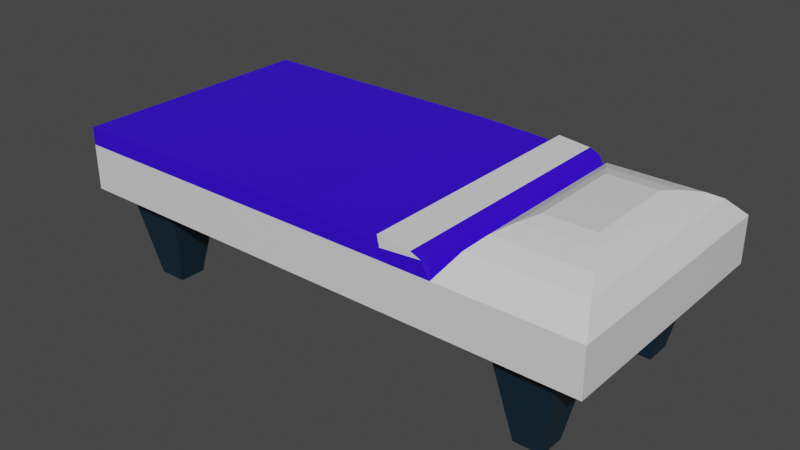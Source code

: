 # Source: Bed.blend  (saved by Blender 2.80.75; exported with 4.5.12 LTS)
import bpy
from mathutils import Matrix  # noqa: F401  (used for matrix-valued properties, if any)

bpy.ops.wm.read_factory_settings(use_empty=True)
scene = bpy.context.scene
scene.name = 'Scene'

# ---- collections
col_collection = bpy.data.collections.new('Collection'); scene.collection.children.link(col_collection)

# ---- materials (node trees are filled in below, after node groups)
mat_material = bpy.data.materials.new('Material')
mat_material.alpha_threshold = 0.0
mat_material.use_transparent_shadow = False
mat_material.line_color = (0.0, 0.0, 0.0, 1.0)
mat_material_001 = bpy.data.materials.new('Material.001')
mat_material_001.use_transparent_shadow = False
mat_material_002 = bpy.data.materials.new('Material.002')
mat_material_002.use_transparent_shadow = False
mat_material_004 = bpy.data.materials.new('Material.004')
mat_material_004.use_transparent_shadow = False
mat_material_003 = bpy.data.materials.new('Material.003')
mat_material_003.use_transparent_shadow = False

# ---- material node trees
mat_material.use_nodes = True; mat_material.node_tree.nodes.clear()
_N = mat_material.node_tree.nodes; _L = mat_material.node_tree.links
n0 = _N.new('ShaderNodeOutputMaterial'); n0.name = 'Material Output'; n0.location = (300, 300)
n1 = _N.new('ShaderNodeBsdfPrincipled'); n1.name = 'Principled BSDF'; n1.location = (10, 300)
n1.distribution = 'GGX'
n1.subsurface_method = 'BURLEY'
n1.inputs[2].default_value = 0.4
n1.inputs[3].default_value = 1.45
n1.inputs[27].default_value = (0.0, 0.0, 0.0, 1.0)
n1.inputs[28].default_value = 1.0
_L.new(n1.outputs[0], n0.inputs[0])
n0.is_active_output = True
mat_material_001.use_nodes = True; mat_material_001.node_tree.nodes.clear()
_N = mat_material_001.node_tree.nodes; _L = mat_material_001.node_tree.links
n0 = _N.new('ShaderNodeOutputMaterial'); n0.name = 'Material Output'; n0.location = (300, 300)
n1 = _N.new('ShaderNodeBsdfPrincipled'); n1.name = 'Principled BSDF'; n1.location = (10, 300)
n1.distribution = 'GGX'
n1.subsurface_method = 'BURLEY'
n1.inputs[0].default_value = (0.7157, 1.0, 0.8554, 1.0)
n1.inputs[3].default_value = 1.45
n1.inputs[27].default_value = (0.0, 0.0, 0.0, 1.0)
n1.inputs[28].default_value = 1.0
_L.new(n1.outputs[0], n0.inputs[0])
n0.is_active_output = True
mat_material_002.use_nodes = True; mat_material_002.node_tree.nodes.clear()
_N = mat_material_002.node_tree.nodes; _L = mat_material_002.node_tree.links
n0 = _N.new('ShaderNodeOutputMaterial'); n0.name = 'Material Output'; n0.location = (300, 300)
n1 = _N.new('ShaderNodeBsdfPrincipled'); n1.name = 'Principled BSDF'; n1.location = (10, 300)
n1.distribution = 'GGX'
n1.subsurface_method = 'BURLEY'
n1.inputs[0].default_value = (0.02196, 0.009906, 0.003064, 1.0)
n1.inputs[3].default_value = 1.45
n1.inputs[27].default_value = (0.0, 0.0, 0.0, 1.0)
n1.inputs[28].default_value = 1.0
_L.new(n1.outputs[0], n0.inputs[0])
n0.is_active_output = True
mat_material_004.use_nodes = True; mat_material_004.node_tree.nodes.clear()
_N = mat_material_004.node_tree.nodes; _L = mat_material_004.node_tree.links
n0 = _N.new('ShaderNodeOutputMaterial'); n0.name = 'Material Output'; n0.location = (300, 300)
n1 = _N.new('ShaderNodeBsdfPrincipled'); n1.name = 'Principled BSDF'; n1.location = (10, 300)
n1.distribution = 'GGX'
n1.subsurface_method = 'BURLEY'
n1.inputs[0].default_value = (0.03508, 0.0, 0.8, 1.0)
n1.inputs[3].default_value = 1.45
n1.inputs[27].default_value = (0.0, 0.0, 0.0, 1.0)
n1.inputs[28].default_value = 1.0
_L.new(n1.outputs[0], n0.inputs[0])
n0.is_active_output = True
mat_material_003.use_nodes = True; mat_material_003.node_tree.nodes.clear()
_N = mat_material_003.node_tree.nodes; _L = mat_material_003.node_tree.links
n0 = _N.new('ShaderNodeOutputMaterial'); n0.name = 'Material Output'; n0.location = (300, 300)
n1 = _N.new('ShaderNodeBsdfPrincipled'); n1.name = 'Principled BSDF'; n1.location = (10, 300)
n1.distribution = 'GGX'
n1.subsurface_method = 'BURLEY'
n1.inputs[0].default_value = (0.003893, 0.02145, 0.0374, 1.0)
n1.inputs[3].default_value = 1.45
n1.inputs[27].default_value = (0.0, 0.0, 0.0, 1.0)
n1.inputs[28].default_value = 1.0
_L.new(n1.outputs[0], n0.inputs[0])
n0.is_active_output = True

# ---- world
world_world = bpy.data.worlds.new('World'); scene.world = world_world
world_world.use_nodes = True; world_world.node_tree.nodes.clear()
_N = world_world.node_tree.nodes; _L = world_world.node_tree.links
n0 = _N.new('ShaderNodeOutputWorld'); n0.name = 'World Output'; n0.location = (300, 300)
n1 = _N.new('ShaderNodeBackground'); n1.name = 'Background'; n1.location = (10, 300)
n1.inputs[0].default_value = (0.05088, 0.05088, 0.05088, 1.0)
_L.new(n1.outputs[0], n0.inputs[0])
n0.is_active_output = True
world_world.color = (0.05088, 0.05088, 0.05088)
world_world.use_sun_shadow = False
world_world.sun_shadow_jitter_overblur = 0.0

# ---- meshes
me_cube = bpy.data.meshes.new('Cube')
me_cube.from_pydata([(2.501, 1.183, 0.2126), (2.501, 1.183, -0.2126), (2.501, -1.183, 0.2126), (2.501, -1.183, -0.2126), (-2.501, 1.183, 0.2126), (-2.501, 1.183, -0.2126), (-2.501, -1.183, 0.2126), (-2.501, -1.183, -0.2126), (-2.501, 0.0, -0.2126), (2.501, 0.0, 0.2126), (-2.501, 0.0, 0.2126), (2.501, 0.0, -0.2126), (-2.501, -0.5914, -0.2126), (2.501, -0.5914, 0.2126), (-2.501, -0.5914, 0.2126), (2.501, -0.5914, -0.2126), (-2.501, 0.5914, 0.2126), (2.501, 0.5914, -0.2126), (-2.501, 0.5914, -0.2126), (2.501, 0.5914, 0.2126), (0.0, 1.183, -0.2126), (0.0, -1.183, 0.2126), (0.0, -1.183, -0.2126), (0.0, 1.183, 0.2126), (0.0, 0.0, -0.2126), (0.0, -0.5914, -0.2126), (0.0, 0.5914, -0.2126), (1.25, -1.183, -0.2126), (1.25, 1.183, 0.2126), (1.25, 0.0, 0.2126), (1.25, -0.5914, 0.2126), (1.25, 0.5914, 0.2126), (1.25, 1.183, -0.2126), (1.25, -1.183, 0.2126), (1.25, 0.0, -0.2126), (1.25, -0.5914, -0.2126), (1.25, 0.5914, -0.2126), (-1.25, 1.183, -0.2126), (-1.25, -1.183, 0.2126), (-1.25, 0.0, -0.2126), (-1.25, -0.5914, -0.2126), (-1.25, 0.5914, -0.2126), (-1.25, -1.183, -0.2126), (-1.25, 1.183, 0.2126), (1.876, -1.183, -0.2126), (1.876, 1.183, 0.2126), (-2.501, 0.5914, 0.3492), (-2.501, -1.183, 0.3492), (-1.876, -1.183, 0.3492), (1.876, 1.183, -0.2126), (1.876, -1.183, 0.2126), (1.876, 0.0, -0.2126), (1.876, -0.5914, -0.2126), (1.876, 0.5914, -0.2126), (-1.876, 1.183, -0.2126), (-1.876, -1.183, 0.2126), (-1.876, 0.0, -0.2126), (-1.876, -0.5914, -0.2126), (-1.876, 0.5914, -0.2126), (-1.876, -1.183, -0.2126), (-1.876, 1.183, 0.2126), (-0.6252, -1.183, -0.2126), (-0.6252, 1.183, 0.2126), (-0.6252, 1.183, -0.2126), (-0.6252, -1.183, 0.2126), (-0.6252, 0.0, -0.2126), (-0.6252, -0.5914, -0.2126), (-0.6252, 0.5914, -0.2126), (0.6252, 1.183, -0.2126), (0.6252, -1.183, 0.2126), (0.6252, 0.0, -0.2126), (0.6252, -0.5914, -0.2126), (0.6252, 0.5914, -0.2126), (0.6252, -1.183, -0.2126), (0.6252, 1.183, 0.2126), (-2.229, -0.5271, -0.2126), (-2.229, -1.054, -0.2126), (-1.672, 1.054, -0.2126), (-2.229, 1.054, -0.2126), (1.672, -1.054, -0.2126), (2.229, -1.054, -0.2126), (2.229, 0.5271, -0.2126), (2.229, 1.054, -0.2126), (2.229, -0.5271, -0.2126), (-1.672, -0.5271, -0.2126), (-2.229, 0.5271, -0.2126), (-1.672, 0.5271, -0.2126), (1.672, 1.054, -0.2126), (1.672, -0.5271, -0.2126), (1.672, 0.5271, -0.2126), (-1.672, -1.054, -0.2126), (-2.082, -0.6662, -1.031), (-2.082, -0.915, -1.031), (-1.817, 0.9163, -1.031), (-2.083, 0.9163, -1.031), (1.821, -0.9126, -1.031), (2.079, -0.9126, -1.031), (2.082, 0.6659, -1.031), (2.082, 0.9153, -1.031), (2.079, -0.6686, -1.031), (-1.819, -0.6662, -1.031), (-2.083, 0.6649, -1.031), (-1.817, 0.6649, -1.031), (1.818, 0.9153, -1.031), (1.821, -0.6686, -1.031), (1.818, 0.6659, -1.031), (-1.819, -0.915, -1.031), (2.385, -0.482, 0.3987), (2.385, -0.9639, 0.3987), (1.876, 0.9639, 0.3987), (2.385, 0.9639, 0.3987), (2.385, 0.482, 0.3987), (2.385, -1.471e-09, 0.3987), (1.876, 0.595, 0.5451), (2.19, -0.595, 0.5451), (2.19, -0.2975, 0.5451), (1.876, -0.9639, 0.3987), (1.366, -0.9639, 0.3987), (1.366, -0.482, 0.3987), (1.366, 0.482, 0.3987), (1.366, -1.471e-09, 0.3987), (1.366, 0.9639, 0.3987), (-2.501, 1.183, 0.3492), (-2.501, -0.5914, 0.3492), (-2.501, 0.0, 0.3492), (0.7926, -1.183, 0.3187), (0.0, -1.183, 0.3492), (-0.6252, 1.183, 0.3492), (0.0, 1.183, 0.3492), (0.7926, 1.183, 0.3187), (1.169, 1.183, 0.3492), (0.7926, 0.0, 0.3187), (1.169, 0.0, 0.3492), (0.7926, -0.5914, 0.3187), (1.169, -0.5914, 0.3492), (0.7926, 0.5914, 0.3187), (1.169, 0.5914, 0.3492), (1.169, -1.183, 0.3492), (-0.6252, -1.183, 0.3492), (-1.25, -1.183, 0.3492), (-1.876, 1.183, 0.3492), (-1.25, 1.183, 0.3492), (2.294, -0.3956, 0.4882), (2.294, -0.7912, 0.4882), (1.876, 0.7912, 0.4882), (2.294, 0.7912, 0.4882), (2.294, 0.3956, 0.4882), (2.294, -1.208e-09, 0.4882), (1.876, 0.4335, 0.5752), (2.105, -0.4335, 0.5752), (2.105, -0.2167, 0.5752), (1.876, -0.7912, 0.4882), (1.457, -0.7912, 0.4882), (1.457, -0.3956, 0.4882), (1.457, 0.3956, 0.4882), (1.457, -1.208e-09, 0.4882), (1.457, 0.7912, 0.4882), (2.19, 0.595, 0.5451), (2.19, 0.2975, 0.5451), (2.19, 7.707e-11, 0.5451), (0.7737, 0.0, 0.4184), (1.076, 1.183, 0.3878), (0.7737, 1.183, 0.4184), (1.876, -0.595, 0.5451), (1.561, -0.595, 0.5451), (1.561, -0.2975, 0.5451), (1.561, 0.2975, 0.5451), (1.561, 7.707e-11, 0.5451), (1.561, 0.595, 0.5451), (2.105, 0.4335, 0.5752), (2.105, 0.2167, 0.5752), (2.105, 5.615e-11, 0.5752), (1.876, 5.615e-11, 0.5752), (1.876, -0.2167, 0.5752), (1.876, 0.2167, 0.5752), (1.876, -0.4335, 0.5752), (1.647, -0.4335, 0.5752), (1.647, -0.2167, 0.5752), (1.647, 0.2167, 0.5752), (1.647, 5.615e-11, 0.5752), (1.647, 0.4335, 0.5752), (1.076, 0.0, 0.3878), (0.7737, -0.5914, 0.4184), (1.076, -0.5914, 0.3878), (0.7737, 0.5914, 0.4184), (1.076, 0.5914, 0.3878), (1.076, -1.183, 0.3878), (0.7737, -1.183, 0.4184), (-1.875, -1.183, 0.3771), (-2.501, -1.183, 0.3771), (-2.501, 0.5914, 0.3771), (-2.501, 1.183, 0.3771), (-2.501, -0.5914, 0.3771), (-2.501, 0.0, 0.3771), (0.7928, -1.183, 0.3466), (0.0002148, -1.183, 0.3771), (-0.625, 1.183, 0.3771), (0.0002148, 1.183, 0.3771), (-0.625, 0.0, 0.3771), (0.0002148, 0.0, 0.3771), (-0.625, -0.5914, 0.3771), (0.0002148, -0.5914, 0.3771), (-0.625, 0.5914, 0.3771), (0.0002148, 0.5914, 0.3771), (-0.625, -1.183, 0.3771), (-1.25, -1.183, 0.3771), (-1.875, 1.183, 0.3771), (-1.25, 1.183, 0.3771), (-1.875, 0.0, 0.3771), (-1.25, 0.0, 0.3771), (-1.875, -0.5914, 0.3771), (-1.25, -0.5914, 0.3771), (-1.875, 0.5914, 0.3771), (-1.25, 0.5914, 0.3771), (0.7928, 1.183, 0.3466), (0.7928, 0.0, 0.3466), (0.7928, -0.5914, 0.3466), (0.7928, 0.5914, 0.3466)], [], [(59, 55, 6, 7), (18, 16, 4, 5), (44, 52, 88, 79), (15, 13, 2, 3), (49, 45, 0, 1), (17, 19, 9, 11), (53, 17, 11, 51), (12, 14, 10, 8), (7, 6, 14, 12), (11, 9, 13, 15), (51, 11, 15, 52), (12, 57, 84, 75), (1, 0, 19, 17), (8, 10, 16, 18), (63, 20, 26, 67), (38, 64, 138, 139), (30, 29, 132, 134), (65, 24, 25, 66), (23, 62, 127, 128), (67, 26, 24, 65), (63, 62, 23, 20), (66, 25, 22, 61), (73, 69, 21, 22), (4, 16, 46, 122), (29, 30, 118, 120), (44, 50, 33, 27), (33, 50, 116, 117), (13, 9, 112, 107), (19, 0, 110, 111), (68, 32, 36, 72), (70, 34, 35, 71), (72, 36, 34, 70), (68, 74, 28, 32), (71, 35, 27, 73), (57, 40, 42, 59), (54, 60, 43, 37), (58, 41, 39, 56), (56, 39, 40, 57), (54, 37, 41, 58), (69, 33, 137, 125), (29, 31, 136, 132), (64, 21, 126, 138), (61, 64, 38, 42), (43, 60, 140, 141), (2, 13, 107, 108), (31, 29, 120, 119), (50, 2, 108, 116), (3, 2, 50, 44), (0, 45, 109, 110), (32, 49, 53, 36), (34, 51, 52, 35), (36, 53, 51, 34), (32, 28, 45, 49), (35, 52, 44, 27), (1, 17, 81, 82), (8, 56, 57, 12), (18, 58, 56, 8), (5, 4, 60, 54), (58, 18, 85, 86), (21, 69, 125, 126), (14, 6, 47, 123), (33, 30, 134, 137), (42, 38, 55, 59), (10, 14, 123, 124), (74, 23, 128, 129), (22, 21, 64, 61), (6, 55, 48, 47), (55, 38, 139, 48), (16, 10, 124, 46), (40, 66, 61, 42), (37, 43, 62, 63), (41, 67, 65, 39), (39, 65, 66, 40), (37, 63, 67, 41), (25, 71, 73, 22), (20, 23, 74, 68), (26, 72, 70, 24), (24, 70, 71, 25), (20, 68, 72, 26), (28, 74, 129, 130), (27, 33, 69, 73), (62, 43, 141, 127), (60, 4, 122, 140), (31, 28, 130, 136), (77, 86, 102, 93), (85, 78, 94, 101), (90, 76, 92, 106), (75, 84, 100, 91), (57, 59, 90, 84), (49, 1, 82, 87), (53, 49, 87, 89), (7, 12, 75, 76), (54, 58, 86, 77), (18, 5, 78, 85), (52, 15, 83, 88), (3, 44, 79, 80), (15, 3, 80, 83), (5, 54, 77, 78), (17, 53, 89, 81), (59, 7, 76, 90), (104, 99, 96, 95), (103, 98, 97, 105), (94, 93, 102, 101), (91, 100, 106, 92), (86, 85, 101, 102), (76, 75, 91, 92), (84, 90, 106, 100), (87, 82, 98, 103), (78, 77, 93, 94), (88, 83, 99, 104), (80, 79, 95, 96), (81, 89, 105, 97), (82, 81, 97, 98), (89, 87, 103, 105), (83, 80, 96, 99), (79, 88, 104, 95), (107, 112, 147, 142), (108, 107, 142, 143), (116, 108, 143, 151), (119, 120, 155, 154), (109, 121, 156, 144), (111, 110, 145, 146), (118, 117, 152, 153), (112, 111, 146, 147), (30, 33, 117, 118), (45, 28, 121, 109), (28, 31, 119, 121), (9, 19, 111, 112), (133, 131, 215, 216), (46, 124, 193, 190), (131, 135, 217, 215), (123, 47, 189, 192), (127, 141, 207, 196), (140, 122, 191, 206), (125, 133, 216, 194), (124, 123, 192, 193), (48, 139, 205, 188), (122, 46, 190, 191), (141, 140, 206, 207), (47, 48, 188, 189), (139, 138, 204, 205), (138, 126, 195, 204), (128, 127, 196, 197), (129, 128, 197, 214), (135, 129, 214, 217), (126, 125, 194, 195), (134, 132, 181, 183), (133, 125, 187, 182), (129, 135, 184, 162), (132, 136, 185, 181), (143, 142, 115, 114), (151, 143, 114, 163), (154, 155, 167, 166), (144, 156, 168, 113), (146, 145, 157, 158), (153, 152, 164, 165), (147, 146, 158, 159), (156, 154, 166, 168), (120, 118, 153, 155), (110, 109, 144, 145), (117, 116, 151, 152), (121, 119, 154, 156), (114, 115, 150, 149), (163, 114, 149, 175), (166, 167, 179, 178), (113, 168, 180, 148), (158, 157, 169, 170), (165, 164, 176, 177), (159, 158, 170, 171), (168, 166, 178, 180), (142, 147, 159, 115), (155, 153, 165, 167), (145, 144, 113, 157), (152, 151, 163, 164), (173, 177, 176, 175), (174, 178, 179, 172), (172, 179, 177, 173), (148, 180, 178, 174), (169, 148, 174, 170), (171, 172, 173, 150), (170, 174, 172, 171), (150, 173, 175, 149), (115, 159, 171, 150), (167, 165, 177, 179), (157, 113, 148, 169), (164, 163, 175, 176), (183, 182, 187, 186), (185, 184, 160, 181), (181, 160, 182, 183), (161, 162, 184, 185), (130, 129, 162, 161), (136, 130, 161, 185), (135, 131, 160, 184), (137, 134, 183, 186), (125, 137, 186, 187), (131, 133, 182, 160), (210, 192, 189, 188), (212, 190, 193, 208), (208, 193, 192, 210), (206, 191, 190, 212), (214, 197, 203, 217), (215, 199, 201, 216), (217, 203, 199, 215), (216, 201, 195, 194), (196, 207, 213, 202), (198, 209, 211, 200), (202, 213, 209, 198), (200, 211, 205, 204), (207, 206, 212, 213), (209, 208, 210, 211), (213, 212, 208, 209), (211, 210, 188, 205), (201, 200, 204, 195), (203, 202, 198, 199), (199, 198, 200, 201), (197, 196, 202, 203)])
me_cube.polygons.foreach_set('material_index', [0, 0, 0, 0, 0, 0, 0, 0, 0, 0, 0, 0, 0, 0, 0, 3, 3, 0, 3, 0, 0, 0, 0, 3, 0, 0, 0, 0, 0, 0, 0, 0, 0, 0, 0, 0, 0, 0, 0, 3, 3, 3, 0, 3, 0, 0, 0, 0, 0, 0, 0, 0, 0, 0, 0, 0, 0, 0, 0, 3, 3, 3, 0, 3, 3, 0, 3, 3, 3, 0, 0, 0, 0, 0, 0, 0, 0, 0, 0, 3, 0, 3, 3, 3, 4, 4, 4, 4, 0, 0, 0, 0, 0, 0, 0, 0, 0, 0, 0, 0, 4, 4, 4, 4, 4, 4, 4, 4, 4, 4, 4, 4, 4, 4, 4, 4, 0, 0, 0, 0, 0, 0, 0, 0, 0, 0, 0, 0, 0, 3, 0, 3, 3, 3, 0, 3, 3, 3, 3, 3, 3, 3, 3, 3, 0, 3, 3, 0, 0, 3, 0, 0, 0, 0, 0, 0, 0, 0, 0, 0, 0, 0, 0, 0, 0, 0, 0, 0, 0, 0, 0, 0, 0, 0, 0, 0, 0, 0, 0, 0, 0, 0, 0, 0, 0, 0, 0, 0, 0, 0, 0, 3, 0, 3, 0, 0, 3, 3, 3, 3, 3, 3, 3, 3, 3, 3, 3, 3, 3, 3, 3, 3, 3, 3, 3, 3])
_uv = me_cube.uv_layers.new(name='UVMap')
_uv.uv.foreach_set('vector', [0.375, 0.4688, 0.625, 0.4688, 0.625, 0.5, 0.375, 0.5, 0.375, 0.6875, 0.625, 0.6875, 0.625, 0.75, 0.375, 0.75, 0.5938, 1.0, 0.5938, 0.9375, 0.5938, 0.9375, 0.5938, 1.0, 0.125, 0.6875, 0.375, 0.6875, 0.375, 0.75, 0.125, 0.75, 0.625, 0.7188, 0.875, 0.7188, 0.875, 0.75, 0.625, 0.75, 0.125, 0.5625, 0.375, 0.5625, 0.375, 0.625, 0.125, 0.625, 0.5938, 0.8125, 0.625, 0.8125, 0.625, 0.875, 0.5938, 0.875, 0.375, 0.5625, 0.625, 0.5625, 0.625, 0.625, 0.375, 0.625, 0.375, 0.5, 0.625, 0.5, 0.625, 0.5625, 0.375, 0.5625, 0.125, 0.625, 0.375, 0.625, 0.375, 0.6875, 0.125, 0.6875, 0.5938, 0.875, 0.625, 0.875, 0.625, 0.9375, 0.5938, 0.9375, 0.375, 0.9375, 0.4062, 0.9375, 0.4062, 0.9375, 0.375, 0.9375, 0.125, 0.5, 0.375, 0.5, 0.375, 0.5625, 0.125, 0.5625, 0.375, 0.625, 0.625, 0.625, 0.625, 0.6875, 0.375, 0.6875, 0.4688, 0.75, 0.5, 0.75, 0.5, 0.8125, 0.4688, 0.8125, 0.625, 0.4375, 0.625, 0.4062, 0.625, 0.4062, 0.625, 0.4375, 0.4375, 0.1875, 0.4375, 0.125, 0.4375, 0.125, 0.4375, 0.1875, 0.4688, 0.875, 0.5, 0.875, 0.5, 0.9375, 0.4688, 0.9375, 0.875, 0.625, 0.875, 0.5938, 0.875, 0.5938, 0.875, 0.625, 0.4688, 0.8125, 0.5, 0.8125, 0.5, 0.875, 0.4688, 0.875, 0.625, 0.5938, 0.875, 0.5938, 0.875, 0.625, 0.625, 0.625, 0.4688, 0.9375, 0.5, 0.9375, 0.5, 1.0, 0.4688, 1.0, 0.375, 0.3438, 0.625, 0.3438, 0.625, 0.375, 0.375, 0.375, 0.625, 0.75, 0.625, 0.6875, 0.625, 0.6875, 0.625, 0.75, 0.4375, 0.125, 0.4375, 0.1875, 0.4375, 0.1875, 0.4375, 0.125, 0.375, 0.2812, 0.625, 0.2812, 0.625, 0.3125, 0.375, 0.3125, 0.625, 0.3125, 0.625, 0.2812, 0.625, 0.2812, 0.625, 0.3125, 0.375, 0.6875, 0.375, 0.625, 0.375, 0.625, 0.375, 0.6875, 0.375, 0.5625, 0.375, 0.5, 0.375, 0.5, 0.375, 0.5625, 0.5312, 0.75, 0.5625, 0.75, 0.5625, 0.8125, 0.5312, 0.8125, 0.5312, 0.875, 0.5625, 0.875, 0.5625, 0.9375, 0.5312, 0.9375, 0.5312, 0.8125, 0.5625, 0.8125, 0.5625, 0.875, 0.5312, 0.875, 0.625, 0.6562, 0.875, 0.6562, 0.875, 0.6875, 0.625, 0.6875, 0.5312, 0.9375, 0.5625, 0.9375, 0.5625, 1.0, 0.5312, 1.0, 0.4062, 0.9375, 0.4375, 0.9375, 0.4375, 1.0, 0.4062, 1.0, 0.625, 0.5312, 0.875, 0.5312, 0.875, 0.5625, 0.625, 0.5625, 0.4062, 0.8125, 0.4375, 0.8125, 0.4375, 0.875, 0.4062, 0.875, 0.4062, 0.875, 0.4375, 0.875, 0.4375, 0.9375, 0.4062, 0.9375, 0.4062, 0.75, 0.4375, 0.75, 0.4375, 0.8125, 0.4062, 0.8125, 0.625, 0.3438, 0.625, 0.3125, 0.625, 0.3125, 0.625, 0.3438, 0.4375, 0.125, 0.4375, 0.0625, 0.4375, 0.0625, 0.4375, 0.125, 0.625, 0.4062, 0.625, 0.375, 0.625, 0.375, 0.625, 0.4062, 0.375, 0.4062, 0.625, 0.4062, 0.625, 0.4375, 0.375, 0.4375, 0.875, 0.5625, 0.875, 0.5312, 0.875, 0.5312, 0.875, 0.5625, 0.375, 0.75, 0.375, 0.6875, 0.375, 0.6875, 0.375, 0.75, 0.4375, 0.0625, 0.4375, 0.125, 0.4375, 0.125, 0.4375, 0.0625, 0.625, 0.2812, 0.625, 0.25, 0.625, 0.25, 0.625, 0.2812, 0.375, 0.25, 0.625, 0.25, 0.625, 0.2812, 0.375, 0.2812, 0.875, 0.75, 0.875, 0.7188, 0.875, 0.7188, 0.875, 0.75, 0.5625, 0.75, 0.5938, 0.75, 0.5938, 0.8125, 0.5625, 0.8125, 0.5625, 0.875, 0.5938, 0.875, 0.5938, 0.9375, 0.5625, 0.9375, 0.5625, 0.8125, 0.5938, 0.8125, 0.5938, 0.875, 0.5625, 0.875, 0.625, 0.6875, 0.875, 0.6875, 0.875, 0.7188, 0.625, 0.7188, 0.5625, 0.9375, 0.5938, 0.9375, 0.5938, 1.0, 0.5625, 1.0, 0.125, 0.5, 0.125, 0.5625, 0.125, 0.5625, 0.125, 0.5, 0.375, 0.875, 0.4062, 0.875, 0.4062, 0.9375, 0.375, 0.9375, 0.375, 0.8125, 0.4062, 0.8125, 0.4062, 0.875, 0.375, 0.875, 0.625, 0.5, 0.875, 0.5, 0.875, 0.5312, 0.625, 0.5312, 0.4062, 0.8125, 0.375, 0.8125, 0.375, 0.8125, 0.4062, 0.8125, 0.625, 0.375, 0.625, 0.3438, 0.625, 0.3438, 0.625, 0.375, 0.625, 0.5625, 0.625, 0.5, 0.625, 0.5, 0.625, 0.5625, 0.4375, 0.25, 0.4375, 0.1875, 0.4375, 0.1875, 0.4375, 0.25, 0.375, 0.4375, 0.625, 0.4375, 0.625, 0.4688, 0.375, 0.4688, 0.625, 0.625, 0.625, 0.5625, 0.625, 0.5625, 0.625, 0.625, 0.875, 0.6562, 0.875, 0.625, 0.875, 0.625, 0.875, 0.6562, 0.375, 0.375, 0.625, 0.375, 0.625, 0.4062, 0.375, 0.4062, 0.625, 0.5, 0.625, 0.4688, 0.625, 0.4688, 0.625, 0.5, 0.625, 0.4688, 0.625, 0.4375, 0.625, 0.4375, 0.625, 0.4688, 0.625, 0.6875, 0.625, 0.625, 0.625, 0.625, 0.625, 0.6875, 0.4375, 0.9375, 0.4688, 0.9375, 0.4688, 1.0, 0.4375, 1.0, 0.625, 0.5625, 0.875, 0.5625, 0.875, 0.5938, 0.625, 0.5938, 0.4375, 0.8125, 0.4688, 0.8125, 0.4688, 0.875, 0.4375, 0.875, 0.4375, 0.875, 0.4688, 0.875, 0.4688, 0.9375, 0.4375, 0.9375, 0.4375, 0.75, 0.4688, 0.75, 0.4688, 0.8125, 0.4375, 0.8125, 0.5, 0.9375, 0.5312, 0.9375, 0.5312, 1.0, 0.5, 1.0, 0.625, 0.625, 0.875, 0.625, 0.875, 0.6562, 0.625, 0.6562, 0.5, 0.8125, 0.5312, 0.8125, 0.5312, 0.875, 0.5, 0.875, 0.5, 0.875, 0.5312, 0.875, 0.5312, 0.9375, 0.5, 0.9375, 0.5, 0.75, 0.5312, 0.75, 0.5312, 0.8125, 0.5, 0.8125, 0.875, 0.6875, 0.875, 0.6562, 0.875, 0.6562, 0.875, 0.6875, 0.375, 0.3125, 0.625, 0.3125, 0.625, 0.3438, 0.375, 0.3438, 0.875, 0.5938, 0.875, 0.5625, 0.875, 0.5625, 0.875, 0.5938, 0.875, 0.5312, 0.875, 0.5, 0.875, 0.5, 0.875, 0.5312, 0.4375, 0.0625, 0.4375, 0.0, 0.4375, 0.0, 0.4375, 0.0625, 0.4062, 0.75, 0.4062, 0.8125, 0.4062, 0.8125, 0.4062, 0.75, 0.375, 0.6875, 0.375, 0.75, 0.375, 0.75, 0.375, 0.6875, 0.375, 0.4688, 0.375, 0.5, 0.375, 0.5, 0.375, 0.4688, 0.375, 0.9375, 0.4062, 0.9375, 0.4062, 0.9375, 0.375, 0.9375, 0.4062, 0.9375, 0.4062, 1.0, 0.4062, 1.0, 0.4062, 0.9375, 0.625, 0.7188, 0.625, 0.75, 0.625, 0.75, 0.625, 0.7188, 0.5938, 0.8125, 0.5938, 0.75, 0.5938, 0.75, 0.5938, 0.8125, 0.375, 0.5, 0.375, 0.5625, 0.375, 0.5625, 0.375, 0.5, 0.4062, 0.75, 0.4062, 0.8125, 0.4062, 0.8125, 0.4062, 0.75, 0.375, 0.6875, 0.375, 0.75, 0.375, 0.75, 0.375, 0.6875, 0.5938, 0.9375, 0.625, 0.9375, 0.625, 0.9375, 0.5938, 0.9375, 0.375, 0.25, 0.375, 0.2812, 0.375, 0.2812, 0.375, 0.25, 0.125, 0.6875, 0.125, 0.75, 0.125, 0.75, 0.125, 0.6875, 0.625, 0.5, 0.625, 0.5312, 0.625, 0.5312, 0.625, 0.5, 0.625, 0.8125, 0.5938, 0.8125, 0.5938, 0.8125, 0.625, 0.8125, 0.375, 0.4688, 0.375, 0.5, 0.375, 0.5, 0.375, 0.4688, 0.5938, 0.9375, 0.625, 0.9375, 0.625, 1.0, 0.5938, 1.0, 0.5938, 0.75, 0.625, 0.75, 0.625, 0.8125, 0.5938, 0.8125, 0.375, 0.75, 0.4062, 0.75, 0.4062, 0.8125, 0.375, 0.8125, 0.375, 0.9375, 0.4062, 0.9375, 0.4062, 1.0, 0.375, 1.0, 0.4062, 0.8125, 0.375, 0.8125, 0.375, 0.8125, 0.4062, 0.8125, 0.375, 0.5, 0.375, 0.5625, 0.375, 0.5625, 0.375, 0.5, 0.4062, 0.9375, 0.4062, 1.0, 0.4062, 1.0, 0.4062, 0.9375, 0.625, 0.7188, 0.625, 0.75, 0.625, 0.75, 0.625, 0.7188, 0.625, 0.5, 0.625, 0.5312, 0.625, 0.5312, 0.625, 0.5, 0.5938, 0.9375, 0.625, 0.9375, 0.625, 0.9375, 0.5938, 0.9375, 0.375, 0.25, 0.375, 0.2812, 0.375, 0.2812, 0.375, 0.25, 0.625, 0.8125, 0.5938, 0.8125, 0.5938, 0.8125, 0.625, 0.8125, 0.125, 0.5, 0.125, 0.5625, 0.125, 0.5625, 0.125, 0.5, 0.5938, 0.8125, 0.5938, 0.75, 0.5938, 0.75, 0.5938, 0.8125, 0.125, 0.6875, 0.125, 0.75, 0.125, 0.75, 0.125, 0.6875, 0.5938, 1.0, 0.5938, 0.9375, 0.5938, 0.9375, 0.5938, 1.0, 0.375, 0.6875, 0.375, 0.625, 0.375, 0.625, 0.375, 0.6875, 0.375, 0.75, 0.375, 0.6875, 0.375, 0.6875, 0.375, 0.75, 0.625, 0.2812, 0.625, 0.25, 0.625, 0.25, 0.625, 0.2812, 0.4375, 0.0625, 0.4375, 0.125, 0.4375, 0.125, 0.4375, 0.0625, 0.875, 0.7188, 0.875, 0.6875, 0.875, 0.6875, 0.875, 0.7188, 0.375, 0.5625, 0.375, 0.5, 0.375, 0.5, 0.375, 0.5625, 0.4375, 0.1875, 0.4375, 0.25, 0.4375, 0.25, 0.4375, 0.1875, 0.375, 0.625, 0.375, 0.5625, 0.375, 0.5625, 0.375, 0.625, 0.4375, 0.1875, 0.4375, 0.25, 0.4375, 0.25, 0.4375, 0.1875, 0.875, 0.7188, 0.875, 0.6875, 0.875, 0.6875, 0.875, 0.7188, 0.4375, 0.0, 0.4375, 0.0625, 0.4375, 0.0625, 0.4375, 0.0, 0.375, 0.625, 0.375, 0.5625, 0.375, 0.5625, 0.375, 0.625, 0.4688, 0.1875, 0.4688, 0.125, 0.4688, 0.125, 0.4688, 0.1875, 0.625, 0.6875, 0.625, 0.625, 0.625, 0.625, 0.625, 0.6875, 0.4688, 0.125, 0.4688, 0.0625, 0.4688, 0.0625, 0.4688, 0.125, 0.625, 0.5625, 0.625, 0.5, 0.625, 0.5, 0.625, 0.5625, 0.875, 0.5938, 0.875, 0.5625, 0.875, 0.5625, 0.875, 0.5938, 0.875, 0.5312, 0.875, 0.5, 0.875, 0.5, 0.875, 0.5312, 0.4688, 0.25, 0.4688, 0.1875, 0.4688, 0.1875, 0.4688, 0.25, 0.625, 0.625, 0.625, 0.5625, 0.625, 0.5625, 0.625, 0.625, 0.625, 0.4688, 0.625, 0.4375, 0.625, 0.4375, 0.625, 0.4688, 0.625, 0.75, 0.625, 0.6875, 0.625, 0.6875, 0.625, 0.75, 0.875, 0.5625, 0.875, 0.5312, 0.875, 0.5312, 0.875, 0.5625, 0.625, 0.5, 0.625, 0.4688, 0.625, 0.4688, 0.625, 0.5, 0.625, 0.4375, 0.625, 0.4062, 0.625, 0.4062, 0.625, 0.4375, 0.625, 0.4062, 0.625, 0.375, 0.625, 0.375, 0.625, 0.4062, 0.875, 0.625, 0.875, 0.5938, 0.875, 0.5938, 0.875, 0.625, 0.875, 0.6562, 0.875, 0.625, 0.875, 0.625, 0.875, 0.6562, 0.4688, 0.0625, 0.4688, 0.0, 0.4688, 0.0, 0.4688, 0.0625, 0.625, 0.375, 0.625, 0.3438, 0.625, 0.3438, 0.625, 0.375, 0.4375, 0.1875, 0.4375, 0.125, 0.4375, 0.125, 0.4375, 0.1875, 0.4688, 0.1875, 0.4688, 0.25, 0.4688, 0.25, 0.4688, 0.1875, 0.4688, 0.0, 0.4688, 0.0625, 0.4688, 0.0625, 0.4688, 0.0, 0.4375, 0.125, 0.4375, 0.0625, 0.4375, 0.0625, 0.4375, 0.125, 0.375, 0.75, 0.375, 0.6875, 0.375, 0.6875, 0.375, 0.75, 0.625, 0.2812, 0.625, 0.25, 0.625, 0.25, 0.625, 0.2812, 0.4375, 0.0625, 0.4375, 0.125, 0.4375, 0.125, 0.4375, 0.0625, 0.875, 0.7188, 0.875, 0.6875, 0.875, 0.6875, 0.875, 0.7188, 0.375, 0.5625, 0.375, 0.5, 0.375, 0.5, 0.375, 0.5625, 0.4375, 0.1875, 0.4375, 0.25, 0.4375, 0.25, 0.4375, 0.1875, 0.375, 0.625, 0.375, 0.5625, 0.375, 0.5625, 0.375, 0.625, 0.4375, 0.0, 0.4375, 0.0625, 0.4375, 0.0625, 0.4375, 0.0, 0.4375, 0.125, 0.4375, 0.1875, 0.4375, 0.1875, 0.4375, 0.125, 0.875, 0.75, 0.875, 0.7188, 0.875, 0.7188, 0.875, 0.75, 0.625, 0.3125, 0.625, 0.2812, 0.625, 0.2812, 0.625, 0.3125, 0.4375, 0.0, 0.4375, 0.0625, 0.4375, 0.0625, 0.4375, 0.0, 0.375, 0.75, 0.375, 0.6875, 0.375, 0.6875, 0.375, 0.75, 0.625, 0.2812, 0.625, 0.25, 0.625, 0.25, 0.625, 0.2812, 0.4375, 0.0625, 0.4375, 0.125, 0.4375, 0.125, 0.4375, 0.0625, 0.875, 0.7188, 0.875, 0.6875, 0.875, 0.6875, 0.875, 0.7188, 0.375, 0.5625, 0.375, 0.5, 0.375, 0.5, 0.375, 0.5625, 0.4375, 0.1875, 0.4375, 0.25, 0.4375, 0.25, 0.4375, 0.1875, 0.375, 0.625, 0.375, 0.5625, 0.375, 0.5625, 0.375, 0.625, 0.4375, 0.0, 0.4375, 0.0625, 0.4375, 0.0625, 0.4375, 0.0, 0.375, 0.6875, 0.375, 0.625, 0.375, 0.625, 0.375, 0.6875, 0.4375, 0.125, 0.4375, 0.1875, 0.4375, 0.1875, 0.4375, 0.125, 0.875, 0.75, 0.875, 0.7188, 0.875, 0.7188, 0.875, 0.75, 0.625, 0.3125, 0.625, 0.2812, 0.625, 0.2812, 0.625, 0.3125, 0.4062, 0.1875, 0.4375, 0.1875, 0.4375, 0.25, 0.4062, 0.25, 0.4062, 0.0625, 0.4375, 0.0625, 0.4375, 0.125, 0.4062, 0.125, 0.4062, 0.125, 0.4375, 0.125, 0.4375, 0.1875, 0.4062, 0.1875, 0.4062, 0.0, 0.4375, 0.0, 0.4375, 0.0625, 0.4062, 0.0625, 0.375, 0.0, 0.4062, 0.0, 0.4062, 0.0625, 0.375, 0.0625, 0.375, 0.125, 0.4062, 0.125, 0.4062, 0.1875, 0.375, 0.1875, 0.375, 0.0625, 0.4062, 0.0625, 0.4062, 0.125, 0.375, 0.125, 0.375, 0.1875, 0.4062, 0.1875, 0.4062, 0.25, 0.375, 0.25, 0.375, 0.6875, 0.375, 0.625, 0.375, 0.625, 0.375, 0.6875, 0.4375, 0.125, 0.4375, 0.1875, 0.4375, 0.1875, 0.4375, 0.125, 0.875, 0.75, 0.875, 0.7188, 0.875, 0.7188, 0.875, 0.75, 0.625, 0.3125, 0.625, 0.2812, 0.625, 0.2812, 0.625, 0.3125, 0.4375, 0.1875, 0.4688, 0.1875, 0.4688, 0.25, 0.4375, 0.25, 0.4375, 0.0625, 0.4688, 0.0625, 0.4688, 0.125, 0.4375, 0.125, 0.4375, 0.125, 0.4688, 0.125, 0.4688, 0.1875, 0.4375, 0.1875, 0.4375, 0.0, 0.4688, 0.0, 0.4688, 0.0625, 0.4375, 0.0625, 0.875, 0.6875, 0.875, 0.6562, 0.875, 0.6562, 0.875, 0.6875, 0.4375, 0.0625, 0.4375, 0.0, 0.4375, 0.0, 0.4375, 0.0625, 0.4688, 0.0625, 0.4688, 0.125, 0.4688, 0.125, 0.4688, 0.0625, 0.4375, 0.25, 0.4375, 0.1875, 0.4375, 0.1875, 0.4375, 0.25, 0.625, 0.3438, 0.625, 0.3125, 0.625, 0.3125, 0.625, 0.3438, 0.4688, 0.125, 0.4688, 0.1875, 0.4688, 0.1875, 0.4688, 0.125, 0.5938, 0.1875, 0.625, 0.1875, 0.625, 0.25, 0.5938, 0.25, 0.5938, 0.0625, 0.625, 0.0625, 0.625, 0.125, 0.5938, 0.125, 0.5938, 0.125, 0.625, 0.125, 0.625, 0.1875, 0.5938, 0.1875, 0.5938, 0.0, 0.625, 0.0, 0.625, 0.0625, 0.5938, 0.0625, 0.4688, 0.0, 0.5, 0.0, 0.5, 0.0625, 0.4688, 0.0625, 0.4688, 0.125, 0.5, 0.125, 0.5, 0.1875, 0.4688, 0.1875, 0.4688, 0.0625, 0.5, 0.0625, 0.5, 0.125, 0.4688, 0.125, 0.4688, 0.1875, 0.5, 0.1875, 0.5, 0.25, 0.4688, 0.25, 0.5312, 0.0, 0.5625, 0.0, 0.5625, 0.0625, 0.5312, 0.0625, 0.5312, 0.125, 0.5625, 0.125, 0.5625, 0.1875, 0.5312, 0.1875, 0.5312, 0.0625, 0.5625, 0.0625, 0.5625, 0.125, 0.5312, 0.125, 0.5312, 0.1875, 0.5625, 0.1875, 0.5625, 0.25, 0.5312, 0.25, 0.5625, 0.0, 0.5938, 0.0, 0.5938, 0.0625, 0.5625, 0.0625, 0.5625, 0.125, 0.5938, 0.125, 0.5938, 0.1875, 0.5625, 0.1875, 0.5625, 0.0625, 0.5938, 0.0625, 0.5938, 0.125, 0.5625, 0.125, 0.5625, 0.1875, 0.5938, 0.1875, 0.5938, 0.25, 0.5625, 0.25, 0.5, 0.1875, 0.5312, 0.1875, 0.5312, 0.25, 0.5, 0.25, 0.5, 0.0625, 0.5312, 0.0625, 0.5312, 0.125, 0.5, 0.125, 0.5, 0.125, 0.5312, 0.125, 0.5312, 0.1875, 0.5, 0.1875, 0.5, 0.0, 0.5312, 0.0, 0.5312, 0.0625, 0.5, 0.0625])
me_cube.materials.append(mat_material)
me_cube.materials.append(mat_material_001)
me_cube.materials.append(mat_material_002)
me_cube.materials.append(mat_material_004)
me_cube.materials.append(mat_material_003)
me_cube.use_remesh_preserve_volume = False
me_cube.use_remesh_preserve_attributes = False
me_cube.use_mirror_vertex_groups = False
me_cube.update()

# ---- objects
ob_cube = bpy.data.objects.new('Cube', me_cube)

# ---- transforms, parenting, visibility, modifiers, constraints
ob_cube.location = (0.0, 0.0, 0.0)
ob_cube.lock_rotations_4d = False
ob_cube.empty_display_type = 'ARROWS'
ob_cube.lineart.crease_threshold = 0.0

# ---- collection membership
col_collection.objects.link(ob_cube)

# ---- scene / render settings (as saved in the file)
scene.frame_start = 1; scene.frame_end = 250; scene.frame_set(1)
scene.render.engine = 'BLENDER_EEVEE_NEXT'
scene.cycles.use_denoising = False
scene.cycles.samples = 128
scene.cycles.sampling_pattern = 'TABULATED_SOBOL'
scene.cycles.use_adaptive_sampling = False
scene.cycles.use_light_tree = False
scene.view_settings.view_transform = 'Filmic'
bpy.context.view_layer.update()

# ---- added for rendering (the .blend has no active camera and no usable light): camera, sun
cam_auto = bpy.data.cameras.new('AutoCamera')
cam_auto.lens = 50.0
cam_auto.sensor_width = 36.0
cam_auto.clip_end = 1000.0
ob_auto_camera = bpy.data.objects.new('AutoCamera', cam_auto)
scene.collection.objects.link(ob_auto_camera)
ob_auto_camera.location = (5.33051, -6.39661, 4.03661)
ob_auto_camera.rotation_euler = (1.09748, -7.21219e-08, 0.694738)
scene.camera = ob_auto_camera
light_auto_sun = bpy.data.lights.new('AutoSun', 'SUN')
light_auto_sun.energy = 3.0
light_auto_sun.angle = 0.0523599
ob_auto_sun = bpy.data.objects.new('AutoSun', light_auto_sun)
scene.collection.objects.link(ob_auto_sun)
ob_auto_sun.rotation_euler = (0.872665, 0.174533, 0.523599)
bpy.context.view_layer.update()
